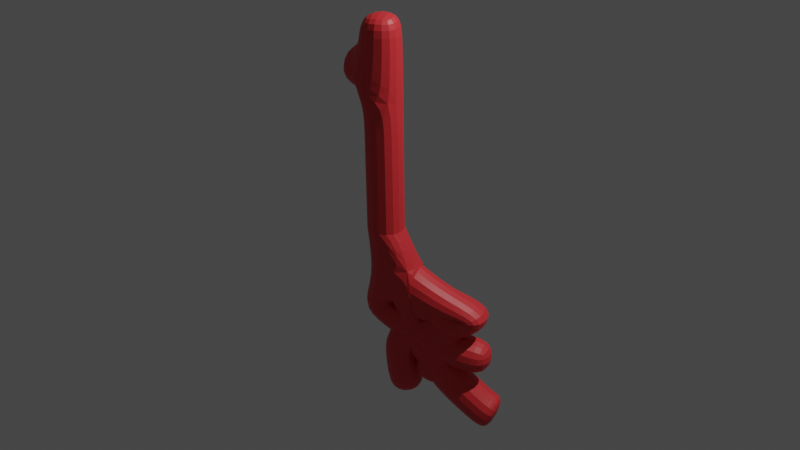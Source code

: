 # Source: VIRUS_CHOLERA.blend  (saved by Blender 2.92.15; exported with 4.5.12 LTS)
import bpy
from mathutils import Matrix  # noqa: F401  (used for matrix-valued properties, if any)

bpy.ops.wm.read_factory_settings(use_empty=True)
scene = bpy.context.scene
scene.name = 'Scene'

# ---- collections
col_collection = bpy.data.collections.new('Collection'); scene.collection.children.link(col_collection)

# ---- materials (node trees are filled in below, after node groups)
mat_material_001 = bpy.data.materials.new('Material.001')
mat_material_001.use_transparent_shadow = False

# ---- material node trees
mat_material_001.use_nodes = True; mat_material_001.node_tree.nodes.clear()
_N = mat_material_001.node_tree.nodes; _L = mat_material_001.node_tree.links
n0 = _N.new('ShaderNodeBsdfPrincipled'); n0.name = 'Principled BSDF'; n0.location = (10, 300)
n0.subsurface_method = 'BURLEY'
n0.inputs[0].default_value = (0.723, 0.03189, 0.03903, 1.0)
n0.inputs[3].default_value = 1.45
n0.inputs[27].default_value = (0.0, 0.0, 0.0, 1.0)
n0.inputs[28].default_value = 1.0
n1 = _N.new('ShaderNodeOutputMaterial'); n1.name = 'Material Output'; n1.location = (300, 300)
_L.new(n0.outputs[0], n1.inputs[0])
n1.is_active_output = True

# ---- world
world_world = bpy.data.worlds.new('World'); scene.world = world_world
world_world.use_nodes = True; world_world.node_tree.nodes.clear()
_N = world_world.node_tree.nodes; _L = world_world.node_tree.links
n0 = _N.new('ShaderNodeOutputWorld'); n0.name = 'World Output'; n0.location = (300, 300)
n1 = _N.new('ShaderNodeBackground'); n1.name = 'Background'; n1.location = (10, 300)
n1.inputs[0].default_value = (0.05088, 0.05088, 0.05088, 1.0)
_L.new(n1.outputs[0], n0.inputs[0])
n0.is_active_output = True
world_world.color = (0.05088, 0.05088, 0.05088)
world_world.use_sun_shadow = False
world_world.sun_shadow_jitter_overblur = 0.0

# ---- cameras
cam_camera = bpy.data.cameras.new('Camera')
cam_camera.clip_end = 100.0
cam_camera.lens = 50.0
cam_camera.ortho_scale = 7.314

# ---- lights
light_light = bpy.data.lights.new('Light', 'POINT')
light_light.transmission_factor = 0.0
light_light.energy = 1000.0
light_light.shadow_soft_size = 0.1
light_light.shadow_maximum_resolution = 0.006
light_light.use_absolute_resolution = True

# ---- meshes
me_plane = bpy.data.meshes.new('Plane')
me_plane.from_pydata([(1.0, -1.0, 0.0), (3.341, -1.0, -0.006521), (0.6479, -1.0, -0.2152), (0.4718, -1.0, -0.4369), (0.237, -1.0, -0.6586), (0.02185, -1.0, -0.8543), (-0.2325, -1.0, -0.776), (-0.6303, -1.0, -0.6391), (-0.8259, -1.0, -0.5282), (3.991, -1.0, -0.006521), (0.2057, -1.0, -1.298), (-0.2794, -1.0, -0.1474), (-1.132, -1.0, -0.2726), (-0.04075, -1.0, -0.3091), (-0.7763, -1.0, -0.8412), (-1.168, -1.0, -1.319), (-1.23, -1.0, -1.491), (0.1549, -1.0, 0.1448), (-0.3772, -1.0, -0.9664), (-0.4085, -1.0, -1.428), (3.235, -0.8697, 0.483)], [(0, 1), (2, 0), (3, 2), (4, 3), (5, 4), (6, 5), (7, 6), (8, 7), (1, 9), (3, 10), (10, 11), (11, 12), (2, 13), (13, 14), (14, 15), (15, 16), (2, 17), (17, 18), (18, 19), (1, 20)], [])
_uv = me_plane.uv_layers.new(name='UVMap')
_uv.uv.foreach_set('vector', [])
me_plane.materials.append(mat_material_001)
me_plane.use_remesh_fix_poles = True
me_plane.use_remesh_preserve_attributes = False
me_plane.use_mirror_vertex_groups = False
me_plane.update()

# ---- objects
ob_light = bpy.data.objects.new('Light', light_light)
ob_camera = bpy.data.objects.new('Camera', cam_camera)
ob_plane = bpy.data.objects.new('Plane', me_plane)

# ---- transforms, parenting, visibility, modifiers, constraints
ob_light.location = (4.076, 1.005, 5.904)
ob_light.rotation_euler = (0.6503, 0.05522, 1.866)
ob_light.lock_rotations_4d = False
ob_light.empty_display_type = 'ARROWS'
ob_light.color = (0.0, 0.0, 0.0, 0.0)
ob_light.lineart.crease_threshold = 0.0
ob_camera.location = (7.359, -6.926, 4.958)
ob_camera.rotation_euler = (1.109, 0.0, 0.8149)
ob_camera.lock_rotations_4d = False
ob_camera.empty_display_type = 'ARROWS'
ob_camera.color = (0.0, 0.0, 0.0, 0.0)
ob_camera.display_type = 'WIRE'
ob_camera.lineart.crease_threshold = 0.0
ob_plane.location = (0.3757, -0.1234, -0.4689)
ob_plane.rotation_euler = (2.154, -1.55, -1.716)
ob_plane.scale = (0.7358, 0.7358, 0.7358)
ob_plane.lineart.crease_threshold = 0.0
_m = ob_plane.modifiers.new('Skin', 'SKIN')
_m = ob_plane.modifiers.new('Subdivision', 'SUBSURF')
_m.uv_smooth = 'PRESERVE_CORNERS'

# ---- collection membership
col_collection.objects.link(ob_light)
col_collection.objects.link(ob_camera)
col_collection.objects.link(ob_plane)

# ---- scene / render settings (as saved in the file)
scene.camera = ob_camera
scene.frame_start = 1; scene.frame_end = 250; scene.frame_set(1)
scene.render.engine = 'BLENDER_EEVEE_NEXT'
scene.cycles.use_denoising = False
scene.cycles.samples = 128
scene.cycles.sampling_pattern = 'TABULATED_SOBOL'
scene.cycles.use_adaptive_sampling = False
scene.cycles.use_light_tree = False
scene.view_settings.view_transform = 'Filmic'
bpy.context.view_layer.update()
